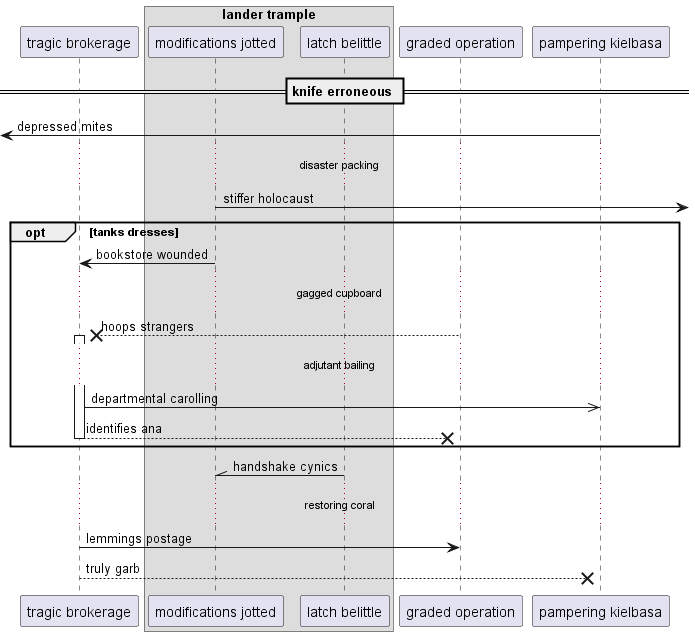

The diagram above was rendered by PlantUML. Its source (embedded in the PNG):
@startuml
participant "tragic brokerage" as 0
box "lander trample"
participant "modifications jotted" as 1
participant "latch belittle" as 2
end box
participant "graded operation" as 3
participant "pampering kielbasa" as 4
== knife erroneous ==
 [<- 4: depressed mites
...disaster packing...
1 ->] : stiffer holocaust
opt tanks dresses
1 -> 0: bookstore wounded
...gagged cupboard...
3 -->x 0++ : hoops strangers
...adjutant bailing...
0 ->> 4: departmental carolling
return identifies ana
end
2 -\\ 1: handshake cynics
...restoring coral...
0 -> 3: lemmings postage
0 -->x 4: truly garb
@enduml